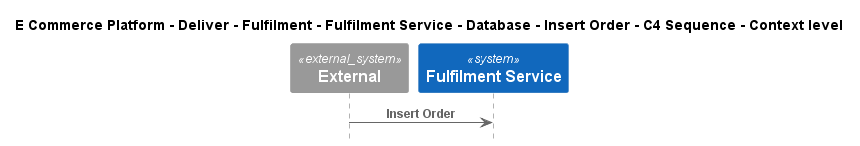

The diagram above was rendered by PlantUML. Its source (embedded in the PNG):
@startuml
!include ..\..\..\..\..\..\..\..\..\.c4s\C4_Sequence.puml

title E Commerce Platform - Deliver - Fulfilment - Fulfilment Service - Database - Insert Order - C4 Sequence - Context level

System_Ext(C4InterFlow.SoftwareSystems.ExternalSystem, "External", "")
System(ECommercePlatform.Deliver.Fulfilment.SoftwareSystems.FulfilmentService, "Fulfilment Service", "")

Rel(C4InterFlow.SoftwareSystems.ExternalSystem, ECommercePlatform.Deliver.Fulfilment.SoftwareSystems.FulfilmentService, "Insert Order")


@enduml